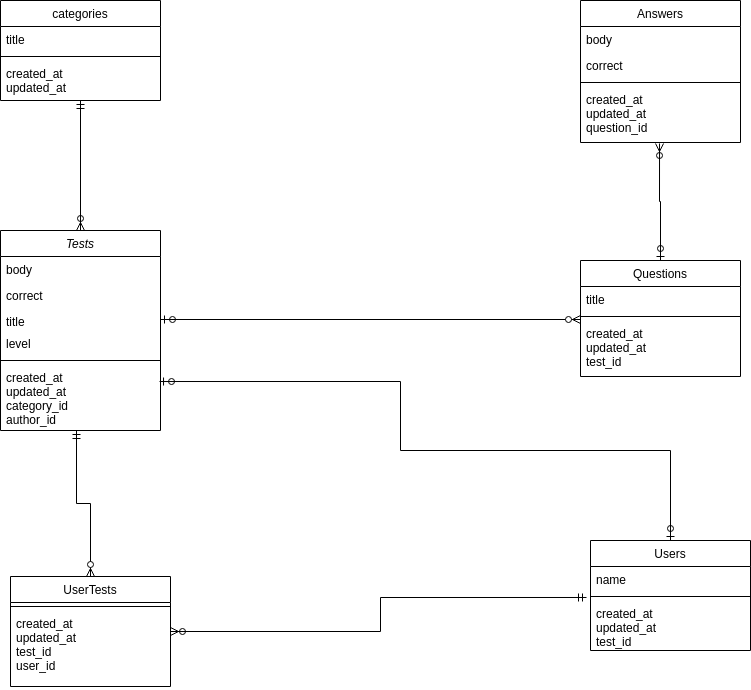

The diagram above was exported from draw.io. Its source (the exported page's mxGraphModel, read from the mxfile embedded in the PNG):
<mxGraphModel dx="1358" dy="801" grid="1" gridSize="10" guides="1" tooltips="1" connect="1" arrows="1" fold="1" page="1" pageScale="1" pageWidth="827" pageHeight="1169" math="0" shadow="0">
  <root>
    <mxCell id="WIyWlLk6GJQsqaUBKTNV-0" />
    <mxCell id="WIyWlLk6GJQsqaUBKTNV-1" parent="WIyWlLk6GJQsqaUBKTNV-0" />
    <mxCell id="zkfFHV4jXpPFQw0GAbJ--0" value="Tests&#10;" style="swimlane;fontStyle=2;align=center;verticalAlign=top;childLayout=stackLayout;horizontal=1;startSize=26;horizontalStack=0;resizeParent=1;resizeLast=0;collapsible=1;marginBottom=0;rounded=0;shadow=0;strokeWidth=1;" parent="WIyWlLk6GJQsqaUBKTNV-1" vertex="1">
      <mxGeometry x="40" y="260" width="160" height="200" as="geometry">
        <mxRectangle x="230" y="140" width="160" height="26" as="alternateBounds" />
      </mxGeometry>
    </mxCell>
    <mxCell id="zkfFHV4jXpPFQw0GAbJ--1" value="body" style="text;align=left;verticalAlign=top;spacingLeft=4;spacingRight=4;overflow=hidden;rotatable=0;points=[[0,0.5],[1,0.5]];portConstraint=eastwest;" parent="zkfFHV4jXpPFQw0GAbJ--0" vertex="1">
      <mxGeometry y="26" width="160" height="26" as="geometry" />
    </mxCell>
    <mxCell id="zkfFHV4jXpPFQw0GAbJ--2" value="correct" style="text;align=left;verticalAlign=top;spacingLeft=4;spacingRight=4;overflow=hidden;rotatable=0;points=[[0,0.5],[1,0.5]];portConstraint=eastwest;rounded=0;shadow=0;html=0;" parent="zkfFHV4jXpPFQw0GAbJ--0" vertex="1">
      <mxGeometry y="52" width="160" height="26" as="geometry" />
    </mxCell>
    <mxCell id="zkfFHV4jXpPFQw0GAbJ--3" value="title" style="text;align=left;verticalAlign=top;spacingLeft=4;spacingRight=4;overflow=hidden;rotatable=0;points=[[0,0.5],[1,0.5]];portConstraint=eastwest;rounded=0;shadow=0;html=0;" parent="zkfFHV4jXpPFQw0GAbJ--0" vertex="1">
      <mxGeometry y="78" width="160" height="22" as="geometry" />
    </mxCell>
    <mxCell id="ujekaNpz-XyfMbc-OE_U-15" value="level" style="text;strokeColor=none;fillColor=none;align=left;verticalAlign=top;spacingLeft=4;spacingRight=4;overflow=hidden;rotatable=0;points=[[0,0.5],[1,0.5]];portConstraint=eastwest;" parent="zkfFHV4jXpPFQw0GAbJ--0" vertex="1">
      <mxGeometry y="100" width="160" height="26" as="geometry" />
    </mxCell>
    <mxCell id="zkfFHV4jXpPFQw0GAbJ--4" value="" style="line;html=1;strokeWidth=1;align=left;verticalAlign=middle;spacingTop=-1;spacingLeft=3;spacingRight=3;rotatable=0;labelPosition=right;points=[];portConstraint=eastwest;" parent="zkfFHV4jXpPFQw0GAbJ--0" vertex="1">
      <mxGeometry y="126" width="160" height="8" as="geometry" />
    </mxCell>
    <mxCell id="zkfFHV4jXpPFQw0GAbJ--5" value="created_at&#10;updated_at&#10;category_id&#10;author_id" style="text;align=left;verticalAlign=top;spacingLeft=4;spacingRight=4;overflow=hidden;rotatable=0;points=[[0,0.5],[1,0.5]];portConstraint=eastwest;" parent="zkfFHV4jXpPFQw0GAbJ--0" vertex="1">
      <mxGeometry y="134" width="160" height="66" as="geometry" />
    </mxCell>
    <mxCell id="ujekaNpz-XyfMbc-OE_U-24" style="edgeStyle=orthogonalEdgeStyle;rounded=0;orthogonalLoop=1;jettySize=auto;html=1;exitX=0.5;exitY=0;exitDx=0;exitDy=0;entryX=0.475;entryY=1;entryDx=0;entryDy=0;entryPerimeter=0;startArrow=ERzeroToMany;startFill=1;endArrow=ERmandOne;endFill=0;" parent="WIyWlLk6GJQsqaUBKTNV-1" source="zkfFHV4jXpPFQw0GAbJ--6" target="zkfFHV4jXpPFQw0GAbJ--5" edge="1">
      <mxGeometry relative="1" as="geometry" />
    </mxCell>
    <mxCell id="zkfFHV4jXpPFQw0GAbJ--6" value="UserTests" style="swimlane;fontStyle=0;align=center;verticalAlign=top;childLayout=stackLayout;horizontal=1;startSize=26;horizontalStack=0;resizeParent=1;resizeLast=0;collapsible=1;marginBottom=0;rounded=0;shadow=0;strokeWidth=1;" parent="WIyWlLk6GJQsqaUBKTNV-1" vertex="1">
      <mxGeometry x="50" y="606" width="160" height="110" as="geometry">
        <mxRectangle x="130" y="380" width="160" height="26" as="alternateBounds" />
      </mxGeometry>
    </mxCell>
    <mxCell id="zkfFHV4jXpPFQw0GAbJ--9" value="" style="line;html=1;strokeWidth=1;align=left;verticalAlign=middle;spacingTop=-1;spacingLeft=3;spacingRight=3;rotatable=0;labelPosition=right;points=[];portConstraint=eastwest;" parent="zkfFHV4jXpPFQw0GAbJ--6" vertex="1">
      <mxGeometry y="26" width="160" height="8" as="geometry" />
    </mxCell>
    <mxCell id="ujekaNpz-XyfMbc-OE_U-21" value="created_at&#10;updated_at&#10;test_id&#10;user_id" style="text;align=left;verticalAlign=top;spacingLeft=4;spacingRight=4;overflow=hidden;rotatable=0;points=[[0,0.5],[1,0.5]];portConstraint=eastwest;" parent="zkfFHV4jXpPFQw0GAbJ--6" vertex="1">
      <mxGeometry y="34" width="160" height="76" as="geometry" />
    </mxCell>
    <mxCell id="ujekaNpz-XyfMbc-OE_U-25" style="edgeStyle=orthogonalEdgeStyle;rounded=0;orthogonalLoop=1;jettySize=auto;html=1;exitX=-0.025;exitY=1.192;exitDx=0;exitDy=0;entryX=1;entryY=0.5;entryDx=0;entryDy=0;startArrow=ERmandOne;startFill=0;endArrow=ERzeroToMany;endFill=0;exitPerimeter=0;" parent="WIyWlLk6GJQsqaUBKTNV-1" source="zkfFHV4jXpPFQw0GAbJ--14" target="zkfFHV4jXpPFQw0GAbJ--6" edge="1">
      <mxGeometry relative="1" as="geometry" />
    </mxCell>
    <mxCell id="zkfFHV4jXpPFQw0GAbJ--13" value="Users" style="swimlane;fontStyle=0;align=center;verticalAlign=top;childLayout=stackLayout;horizontal=1;startSize=26;horizontalStack=0;resizeParent=1;resizeLast=0;collapsible=1;marginBottom=0;rounded=0;shadow=0;strokeWidth=1;" parent="WIyWlLk6GJQsqaUBKTNV-1" vertex="1">
      <mxGeometry x="630" y="570" width="160" height="110" as="geometry">
        <mxRectangle x="340" y="380" width="170" height="26" as="alternateBounds" />
      </mxGeometry>
    </mxCell>
    <mxCell id="zkfFHV4jXpPFQw0GAbJ--14" value="name" style="text;align=left;verticalAlign=top;spacingLeft=4;spacingRight=4;overflow=hidden;rotatable=0;points=[[0,0.5],[1,0.5]];portConstraint=eastwest;" parent="zkfFHV4jXpPFQw0GAbJ--13" vertex="1">
      <mxGeometry y="26" width="160" height="26" as="geometry" />
    </mxCell>
    <mxCell id="zkfFHV4jXpPFQw0GAbJ--15" value="" style="line;html=1;strokeWidth=1;align=left;verticalAlign=middle;spacingTop=-1;spacingLeft=3;spacingRight=3;rotatable=0;labelPosition=right;points=[];portConstraint=eastwest;" parent="zkfFHV4jXpPFQw0GAbJ--13" vertex="1">
      <mxGeometry y="52" width="160" height="8" as="geometry" />
    </mxCell>
    <mxCell id="ujekaNpz-XyfMbc-OE_U-23" value="created_at&#10;updated_at&#10;test_id" style="text;align=left;verticalAlign=top;spacingLeft=4;spacingRight=4;overflow=hidden;rotatable=0;points=[[0,0.5],[1,0.5]];portConstraint=eastwest;" parent="zkfFHV4jXpPFQw0GAbJ--13" vertex="1">
      <mxGeometry y="60" width="160" height="50" as="geometry" />
    </mxCell>
    <mxCell id="zkfFHV4jXpPFQw0GAbJ--17" value="Answers" style="swimlane;fontStyle=0;align=center;verticalAlign=top;childLayout=stackLayout;horizontal=1;startSize=26;horizontalStack=0;resizeParent=1;resizeLast=0;collapsible=1;marginBottom=0;rounded=0;shadow=0;strokeWidth=1;" parent="WIyWlLk6GJQsqaUBKTNV-1" vertex="1">
      <mxGeometry x="620" y="30" width="160" height="142" as="geometry">
        <mxRectangle x="550" y="140" width="160" height="26" as="alternateBounds" />
      </mxGeometry>
    </mxCell>
    <mxCell id="zkfFHV4jXpPFQw0GAbJ--18" value="body" style="text;align=left;verticalAlign=top;spacingLeft=4;spacingRight=4;overflow=hidden;rotatable=0;points=[[0,0.5],[1,0.5]];portConstraint=eastwest;" parent="zkfFHV4jXpPFQw0GAbJ--17" vertex="1">
      <mxGeometry y="26" width="160" height="26" as="geometry" />
    </mxCell>
    <mxCell id="zkfFHV4jXpPFQw0GAbJ--19" value="correct" style="text;align=left;verticalAlign=top;spacingLeft=4;spacingRight=4;overflow=hidden;rotatable=0;points=[[0,0.5],[1,0.5]];portConstraint=eastwest;rounded=0;shadow=0;html=0;" parent="zkfFHV4jXpPFQw0GAbJ--17" vertex="1">
      <mxGeometry y="52" width="160" height="26" as="geometry" />
    </mxCell>
    <mxCell id="zkfFHV4jXpPFQw0GAbJ--23" value="" style="line;html=1;strokeWidth=1;align=left;verticalAlign=middle;spacingTop=-1;spacingLeft=3;spacingRight=3;rotatable=0;labelPosition=right;points=[];portConstraint=eastwest;" parent="zkfFHV4jXpPFQw0GAbJ--17" vertex="1">
      <mxGeometry y="78" width="160" height="8" as="geometry" />
    </mxCell>
    <mxCell id="ujekaNpz-XyfMbc-OE_U-17" value="created_at&#10;updated_at&#10;question_id" style="text;align=left;verticalAlign=top;spacingLeft=4;spacingRight=4;overflow=hidden;rotatable=0;points=[[0,0.5],[1,0.5]];portConstraint=eastwest;" parent="zkfFHV4jXpPFQw0GAbJ--17" vertex="1">
      <mxGeometry y="86" width="160" height="56" as="geometry" />
    </mxCell>
    <mxCell id="ujekaNpz-XyfMbc-OE_U-22" value="" style="edgeStyle=orthogonalEdgeStyle;rounded=0;orthogonalLoop=1;jettySize=auto;html=1;startArrow=ERmandOne;startFill=0;endArrow=ERzeroToMany;endFill=0;" parent="WIyWlLk6GJQsqaUBKTNV-1" source="ujekaNpz-XyfMbc-OE_U-1" target="zkfFHV4jXpPFQw0GAbJ--0" edge="1">
      <mxGeometry relative="1" as="geometry" />
    </mxCell>
    <mxCell id="ujekaNpz-XyfMbc-OE_U-1" value="categories" style="swimlane;fontStyle=0;align=center;verticalAlign=top;childLayout=stackLayout;horizontal=1;startSize=26;horizontalStack=0;resizeParent=1;resizeLast=0;collapsible=1;marginBottom=0;rounded=0;shadow=0;strokeWidth=1;" parent="WIyWlLk6GJQsqaUBKTNV-1" vertex="1">
      <mxGeometry x="40" y="30" width="160" height="100" as="geometry">
        <mxRectangle x="130" y="380" width="160" height="26" as="alternateBounds" />
      </mxGeometry>
    </mxCell>
    <mxCell id="ujekaNpz-XyfMbc-OE_U-2" value="title" style="text;align=left;verticalAlign=top;spacingLeft=4;spacingRight=4;overflow=hidden;rotatable=0;points=[[0,0.5],[1,0.5]];portConstraint=eastwest;" parent="ujekaNpz-XyfMbc-OE_U-1" vertex="1">
      <mxGeometry y="26" width="160" height="26" as="geometry" />
    </mxCell>
    <mxCell id="ujekaNpz-XyfMbc-OE_U-4" value="" style="line;html=1;strokeWidth=1;align=left;verticalAlign=middle;spacingTop=-1;spacingLeft=3;spacingRight=3;rotatable=0;labelPosition=right;points=[];portConstraint=eastwest;" parent="ujekaNpz-XyfMbc-OE_U-1" vertex="1">
      <mxGeometry y="52" width="160" height="8" as="geometry" />
    </mxCell>
    <mxCell id="ujekaNpz-XyfMbc-OE_U-19" value="created_at&#10;updated_at&#10;" style="text;align=left;verticalAlign=top;spacingLeft=4;spacingRight=4;overflow=hidden;rotatable=0;points=[[0,0.5],[1,0.5]];portConstraint=eastwest;" parent="ujekaNpz-XyfMbc-OE_U-1" vertex="1">
      <mxGeometry y="60" width="160" height="40" as="geometry" />
    </mxCell>
    <mxCell id="ujekaNpz-XyfMbc-OE_U-27" style="edgeStyle=orthogonalEdgeStyle;rounded=0;orthogonalLoop=1;jettySize=auto;html=1;startArrow=ERzeroToMany;startFill=1;endArrow=ERzeroToOne;endFill=0;" parent="WIyWlLk6GJQsqaUBKTNV-1" target="zkfFHV4jXpPFQw0GAbJ--3" edge="1">
      <mxGeometry relative="1" as="geometry">
        <mxPoint x="620" y="349" as="sourcePoint" />
        <Array as="points">
          <mxPoint x="620" y="349" />
        </Array>
      </mxGeometry>
    </mxCell>
    <mxCell id="ujekaNpz-XyfMbc-OE_U-28" style="edgeStyle=orthogonalEdgeStyle;rounded=0;orthogonalLoop=1;jettySize=auto;html=1;exitX=0.5;exitY=0;exitDx=0;exitDy=0;entryX=0.494;entryY=1.018;entryDx=0;entryDy=0;entryPerimeter=0;startArrow=ERzeroToOne;startFill=0;endArrow=ERzeroToMany;endFill=0;" parent="WIyWlLk6GJQsqaUBKTNV-1" source="ujekaNpz-XyfMbc-OE_U-7" target="ujekaNpz-XyfMbc-OE_U-17" edge="1">
      <mxGeometry relative="1" as="geometry" />
    </mxCell>
    <mxCell id="ujekaNpz-XyfMbc-OE_U-7" value="Questions" style="swimlane;fontStyle=0;align=center;verticalAlign=top;childLayout=stackLayout;horizontal=1;startSize=26;horizontalStack=0;resizeParent=1;resizeLast=0;collapsible=1;marginBottom=0;rounded=0;shadow=0;strokeWidth=1;" parent="WIyWlLk6GJQsqaUBKTNV-1" vertex="1">
      <mxGeometry x="620" y="290" width="160" height="116" as="geometry">
        <mxRectangle x="130" y="380" width="160" height="26" as="alternateBounds" />
      </mxGeometry>
    </mxCell>
    <mxCell id="ujekaNpz-XyfMbc-OE_U-9" value="title" style="text;align=left;verticalAlign=top;spacingLeft=4;spacingRight=4;overflow=hidden;rotatable=0;points=[[0,0.5],[1,0.5]];portConstraint=eastwest;rounded=0;shadow=0;html=0;" parent="ujekaNpz-XyfMbc-OE_U-7" vertex="1">
      <mxGeometry y="26" width="160" height="26" as="geometry" />
    </mxCell>
    <mxCell id="ujekaNpz-XyfMbc-OE_U-10" value="" style="line;html=1;strokeWidth=1;align=left;verticalAlign=middle;spacingTop=-1;spacingLeft=3;spacingRight=3;rotatable=0;labelPosition=right;points=[];portConstraint=eastwest;" parent="ujekaNpz-XyfMbc-OE_U-7" vertex="1">
      <mxGeometry y="52" width="160" height="8" as="geometry" />
    </mxCell>
    <mxCell id="ujekaNpz-XyfMbc-OE_U-20" value="created_at&#10;updated_at&#10;test_id" style="text;align=left;verticalAlign=top;spacingLeft=4;spacingRight=4;overflow=hidden;rotatable=0;points=[[0,0.5],[1,0.5]];portConstraint=eastwest;" parent="ujekaNpz-XyfMbc-OE_U-7" vertex="1">
      <mxGeometry y="60" width="160" height="56" as="geometry" />
    </mxCell>
    <mxCell id="ujekaNpz-XyfMbc-OE_U-26" style="edgeStyle=orthogonalEdgeStyle;rounded=0;orthogonalLoop=1;jettySize=auto;html=1;exitX=0.994;exitY=0.258;exitDx=0;exitDy=0;startArrow=ERzeroToOne;startFill=0;endArrow=ERzeroToOne;endFill=0;exitPerimeter=0;" parent="WIyWlLk6GJQsqaUBKTNV-1" source="zkfFHV4jXpPFQw0GAbJ--5" target="zkfFHV4jXpPFQw0GAbJ--13" edge="1">
      <mxGeometry relative="1" as="geometry">
        <Array as="points">
          <mxPoint x="440" y="411" />
          <mxPoint x="440" y="480" />
          <mxPoint x="710" y="480" />
        </Array>
      </mxGeometry>
    </mxCell>
  </root>
</mxGraphModel>